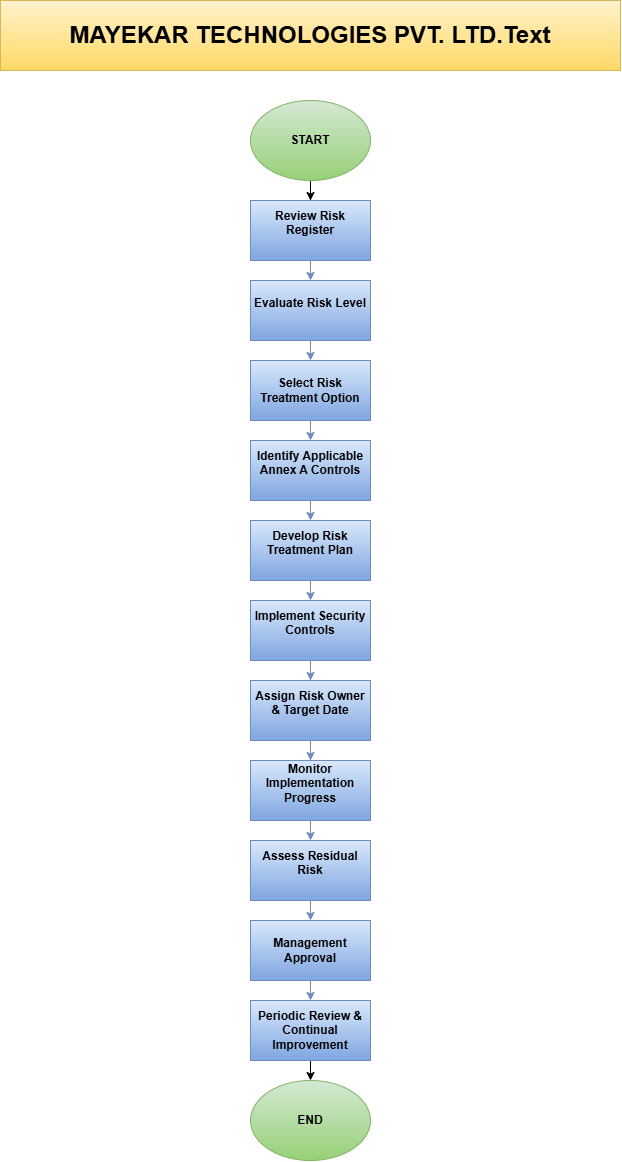

The diagram above was exported from draw.io. Its source (the exported page's mxGraphModel, read from the mxfile embedded in the PNG):
<mxGraphModel dx="1030" dy="1734" grid="1" gridSize="10" guides="1" tooltips="1" connect="1" arrows="1" fold="1" page="1" pageScale="1" pageWidth="850" pageHeight="1100" math="0" shadow="0">
  <root>
    <mxCell id="0" />
    <mxCell id="1" parent="0" />
    <mxCell id="PAZiRGs6-6EPXOPcmftu-14" edge="1" parent="1" source="PAZiRGs6-6EPXOPcmftu-1" style="edgeStyle=orthogonalEdgeStyle;rounded=0;orthogonalLoop=1;jettySize=auto;html=1;exitX=0.5;exitY=1;exitDx=0;exitDy=0;" target="PAZiRGs6-6EPXOPcmftu-2">
      <mxGeometry relative="1" as="geometry" />
    </mxCell>
    <mxCell id="PAZiRGs6-6EPXOPcmftu-1" parent="1" style="ellipse;whiteSpace=wrap;html=1;fontStyle=1;fillColor=#d5e8d4;gradientColor=#97d077;strokeColor=#82b366;" value="&lt;span&gt;START&lt;/span&gt;" vertex="1">
      <mxGeometry height="80" width="120" x="340" as="geometry" />
    </mxCell>
    <mxCell id="PAZiRGs6-6EPXOPcmftu-15" edge="1" parent="1" source="PAZiRGs6-6EPXOPcmftu-2" style="edgeStyle=orthogonalEdgeStyle;rounded=0;orthogonalLoop=1;jettySize=auto;html=1;exitX=0.5;exitY=1;exitDx=0;exitDy=0;entryX=0.5;entryY=0;entryDx=0;entryDy=0;fillColor=#dae8fc;gradientColor=#7ea6e0;strokeColor=#6c8ebf;" target="PAZiRGs6-6EPXOPcmftu-3">
      <mxGeometry relative="1" as="geometry" />
    </mxCell>
    <mxCell id="PAZiRGs6-6EPXOPcmftu-2" parent="1" style="rounded=0;whiteSpace=wrap;html=1;fontStyle=1;fillColor=#dae8fc;gradientColor=#7ea6e0;strokeColor=#6c8ebf;" value="&#10;Review Risk Register&#10;&#10;" vertex="1">
      <mxGeometry height="60" width="120" x="340" y="100" as="geometry" />
    </mxCell>
    <mxCell id="PAZiRGs6-6EPXOPcmftu-18" edge="1" parent="1" source="PAZiRGs6-6EPXOPcmftu-3" style="edgeStyle=orthogonalEdgeStyle;rounded=0;orthogonalLoop=1;jettySize=auto;html=1;exitX=0.5;exitY=1;exitDx=0;exitDy=0;entryX=0.5;entryY=0;entryDx=0;entryDy=0;fillColor=#dae8fc;gradientColor=#7ea6e0;strokeColor=#6c8ebf;" target="PAZiRGs6-6EPXOPcmftu-4">
      <mxGeometry relative="1" as="geometry" />
    </mxCell>
    <mxCell id="PAZiRGs6-6EPXOPcmftu-3" parent="1" style="rounded=0;whiteSpace=wrap;html=1;fontStyle=1;fillColor=#dae8fc;gradientColor=#7ea6e0;strokeColor=#6c8ebf;" value="&#10;Evaluate Risk Level&#10;&#10;" vertex="1">
      <mxGeometry height="60" width="120" x="340" y="180" as="geometry" />
    </mxCell>
    <mxCell id="PAZiRGs6-6EPXOPcmftu-19" edge="1" parent="1" source="PAZiRGs6-6EPXOPcmftu-4" style="edgeStyle=orthogonalEdgeStyle;rounded=0;orthogonalLoop=1;jettySize=auto;html=1;exitX=0.5;exitY=1;exitDx=0;exitDy=0;entryX=0.5;entryY=0;entryDx=0;entryDy=0;fillColor=#dae8fc;gradientColor=#7ea6e0;strokeColor=#6c8ebf;" target="PAZiRGs6-6EPXOPcmftu-5">
      <mxGeometry relative="1" as="geometry" />
    </mxCell>
    <mxCell id="PAZiRGs6-6EPXOPcmftu-4" parent="1" style="rounded=0;whiteSpace=wrap;html=1;fontStyle=1;fillColor=#dae8fc;gradientColor=#7ea6e0;strokeColor=#6c8ebf;" value="Select Risk Treatment Option" vertex="1">
      <mxGeometry height="60" width="120" x="340" y="260" as="geometry" />
    </mxCell>
    <mxCell id="PAZiRGs6-6EPXOPcmftu-20" edge="1" parent="1" source="PAZiRGs6-6EPXOPcmftu-5" style="edgeStyle=orthogonalEdgeStyle;rounded=0;orthogonalLoop=1;jettySize=auto;html=1;exitX=0.5;exitY=1;exitDx=0;exitDy=0;entryX=0.5;entryY=0;entryDx=0;entryDy=0;fillColor=#dae8fc;gradientColor=#7ea6e0;strokeColor=#6c8ebf;" target="PAZiRGs6-6EPXOPcmftu-6">
      <mxGeometry relative="1" as="geometry" />
    </mxCell>
    <mxCell id="PAZiRGs6-6EPXOPcmftu-5" parent="1" style="rounded=0;whiteSpace=wrap;html=1;fontStyle=1;fillColor=#dae8fc;gradientColor=#7ea6e0;strokeColor=#6c8ebf;" value="&#10;Identify Applicable Annex A Controls&#10;&#10;" vertex="1">
      <mxGeometry height="60" width="120" x="340" y="340" as="geometry" />
    </mxCell>
    <mxCell id="PAZiRGs6-6EPXOPcmftu-21" edge="1" parent="1" source="PAZiRGs6-6EPXOPcmftu-6" style="edgeStyle=orthogonalEdgeStyle;rounded=0;orthogonalLoop=1;jettySize=auto;html=1;exitX=0.5;exitY=1;exitDx=0;exitDy=0;entryX=0.5;entryY=0;entryDx=0;entryDy=0;fillColor=#dae8fc;gradientColor=#7ea6e0;strokeColor=#6c8ebf;" target="PAZiRGs6-6EPXOPcmftu-7">
      <mxGeometry relative="1" as="geometry" />
    </mxCell>
    <mxCell id="PAZiRGs6-6EPXOPcmftu-6" parent="1" style="rounded=0;whiteSpace=wrap;html=1;fontStyle=1;fillColor=#dae8fc;gradientColor=#7ea6e0;strokeColor=#6c8ebf;" value="&#10;Develop Risk Treatment Plan&#10;&#10;" vertex="1">
      <mxGeometry height="60" width="120" x="340" y="420" as="geometry" />
    </mxCell>
    <mxCell id="PAZiRGs6-6EPXOPcmftu-22" edge="1" parent="1" source="PAZiRGs6-6EPXOPcmftu-7" style="edgeStyle=orthogonalEdgeStyle;rounded=0;orthogonalLoop=1;jettySize=auto;html=1;exitX=0.5;exitY=1;exitDx=0;exitDy=0;fillColor=#dae8fc;gradientColor=#7ea6e0;strokeColor=#6c8ebf;" target="PAZiRGs6-6EPXOPcmftu-8">
      <mxGeometry relative="1" as="geometry" />
    </mxCell>
    <mxCell id="PAZiRGs6-6EPXOPcmftu-7" parent="1" style="rounded=0;whiteSpace=wrap;html=1;fontStyle=1;fillColor=#dae8fc;gradientColor=#7ea6e0;strokeColor=#6c8ebf;" value="&#10;Implement Security Controls&#10;&#10;" vertex="1">
      <mxGeometry height="60" width="120" x="340" y="500" as="geometry" />
    </mxCell>
    <mxCell id="PAZiRGs6-6EPXOPcmftu-23" edge="1" parent="1" source="PAZiRGs6-6EPXOPcmftu-8" style="edgeStyle=orthogonalEdgeStyle;rounded=0;orthogonalLoop=1;jettySize=auto;html=1;exitX=0.5;exitY=1;exitDx=0;exitDy=0;fillColor=#dae8fc;gradientColor=#7ea6e0;strokeColor=#6c8ebf;" target="PAZiRGs6-6EPXOPcmftu-9">
      <mxGeometry relative="1" as="geometry" />
    </mxCell>
    <mxCell id="PAZiRGs6-6EPXOPcmftu-8" parent="1" style="rounded=0;whiteSpace=wrap;html=1;fontStyle=1;fillColor=#dae8fc;gradientColor=#7ea6e0;strokeColor=#6c8ebf;" value="&#10;Assign Risk Owner &amp;amp; Target Date&#10;&#10;" vertex="1">
      <mxGeometry height="60" width="120" x="340" y="580" as="geometry" />
    </mxCell>
    <mxCell id="PAZiRGs6-6EPXOPcmftu-24" edge="1" parent="1" source="PAZiRGs6-6EPXOPcmftu-9" style="edgeStyle=orthogonalEdgeStyle;rounded=0;orthogonalLoop=1;jettySize=auto;html=1;exitX=0.5;exitY=1;exitDx=0;exitDy=0;entryX=0.5;entryY=0;entryDx=0;entryDy=0;fillColor=#dae8fc;gradientColor=#7ea6e0;strokeColor=#6c8ebf;" target="PAZiRGs6-6EPXOPcmftu-10">
      <mxGeometry relative="1" as="geometry" />
    </mxCell>
    <mxCell id="PAZiRGs6-6EPXOPcmftu-9" parent="1" style="rounded=0;whiteSpace=wrap;html=1;fontStyle=1;fillColor=#dae8fc;gradientColor=#7ea6e0;strokeColor=#6c8ebf;" value="&#10;Monitor Implementation Progress&#10;&#10;" vertex="1">
      <mxGeometry height="60" width="120" x="340" y="660" as="geometry" />
    </mxCell>
    <mxCell id="PAZiRGs6-6EPXOPcmftu-25" edge="1" parent="1" source="PAZiRGs6-6EPXOPcmftu-10" style="edgeStyle=orthogonalEdgeStyle;rounded=0;orthogonalLoop=1;jettySize=auto;html=1;exitX=0.5;exitY=1;exitDx=0;exitDy=0;entryX=0.5;entryY=0;entryDx=0;entryDy=0;fillColor=#dae8fc;gradientColor=#7ea6e0;strokeColor=#6c8ebf;" target="PAZiRGs6-6EPXOPcmftu-11">
      <mxGeometry relative="1" as="geometry" />
    </mxCell>
    <mxCell id="PAZiRGs6-6EPXOPcmftu-10" parent="1" style="rounded=0;whiteSpace=wrap;html=1;fontStyle=1;fillColor=#dae8fc;gradientColor=#7ea6e0;strokeColor=#6c8ebf;" value="&#10;Assess Residual Risk&#10;&#10;" vertex="1">
      <mxGeometry height="60" width="120" x="340" y="740" as="geometry" />
    </mxCell>
    <mxCell id="PAZiRGs6-6EPXOPcmftu-26" edge="1" parent="1" source="PAZiRGs6-6EPXOPcmftu-11" style="edgeStyle=orthogonalEdgeStyle;rounded=0;orthogonalLoop=1;jettySize=auto;html=1;exitX=0.5;exitY=1;exitDx=0;exitDy=0;entryX=0.5;entryY=0;entryDx=0;entryDy=0;fillColor=#dae8fc;gradientColor=#7ea6e0;strokeColor=#6c8ebf;" target="PAZiRGs6-6EPXOPcmftu-12">
      <mxGeometry relative="1" as="geometry" />
    </mxCell>
    <mxCell id="PAZiRGs6-6EPXOPcmftu-11" parent="1" style="rounded=0;whiteSpace=wrap;html=1;fontStyle=1;fillColor=#dae8fc;gradientColor=#7ea6e0;strokeColor=#6c8ebf;" value="Management Approval" vertex="1">
      <mxGeometry height="60" width="120" x="340" y="820" as="geometry" />
    </mxCell>
    <mxCell id="PAZiRGs6-6EPXOPcmftu-27" edge="1" parent="1" source="PAZiRGs6-6EPXOPcmftu-12" style="edgeStyle=orthogonalEdgeStyle;rounded=0;orthogonalLoop=1;jettySize=auto;html=1;exitX=0.5;exitY=1;exitDx=0;exitDy=0;entryX=0.5;entryY=0;entryDx=0;entryDy=0;" target="PAZiRGs6-6EPXOPcmftu-13">
      <mxGeometry relative="1" as="geometry" />
    </mxCell>
    <mxCell id="PAZiRGs6-6EPXOPcmftu-12" parent="1" style="rounded=0;whiteSpace=wrap;html=1;fontStyle=1;fillColor=#dae8fc;gradientColor=#7ea6e0;strokeColor=#6c8ebf;" value="Periodic Review &amp;amp; Continual Improvement" vertex="1">
      <mxGeometry height="60" width="120" x="340" y="900" as="geometry" />
    </mxCell>
    <mxCell id="PAZiRGs6-6EPXOPcmftu-13" parent="1" style="ellipse;whiteSpace=wrap;html=1;fontStyle=1;fillColor=#d5e8d4;gradientColor=#97d077;strokeColor=#82b366;" value="END" vertex="1">
      <mxGeometry height="80" width="120" x="340" y="980" as="geometry" />
    </mxCell>
    <mxCell id="PAZiRGs6-6EPXOPcmftu-28" parent="1" style="text;html=1;whiteSpace=wrap;align=center;verticalAlign=middle;rounded=0;fillColor=#fff2cc;strokeColor=#d6b656;gradientColor=#ffd966;" value="&lt;font style=&quot;font-size: 24px;&quot;&gt;&lt;b&gt;MAYEKAR TECHNOLOGIES PVT. LTD.Text&lt;/b&gt;&lt;/font&gt;" vertex="1">
      <mxGeometry height="70" width="620" x="90" y="-100" as="geometry" />
    </mxCell>
  </root>
</mxGraphModel>